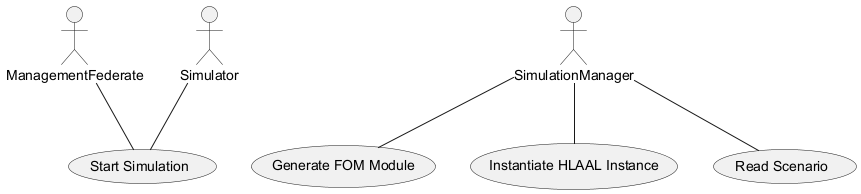

The diagram above was rendered by PlantUML. Its source (embedded in the PNG):
@startuml
actor ManagementFederate
actor Simulator
usecase "Start Simulation" as StartSimulation
usecase "Generate FOM Module" as GenerateFOM
usecase "Instantiate HLAAL Instance" as InstantiateHLAAL
usecase "Read Scenario" as ReadScenario
Simulator -- StartSimulation
ManagementFederate -- StartSimulation
SimulationManager -- GenerateFOM
SimulationManager -- InstantiateHLAAL
SimulationManager -- ReadScenario
@enduml